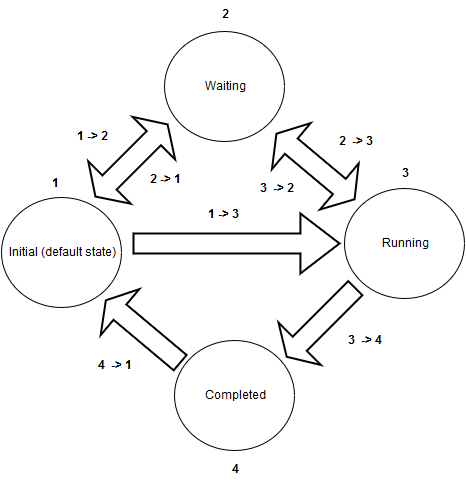

The diagram above was exported from draw.io. Its source (the exported page's mxGraphModel, read from the mxfile embedded in the PNG):
<mxGraphModel dx="1434" dy="856" grid="1" gridSize="10" guides="1" tooltips="1" connect="1" arrows="1" fold="1" page="1" pageScale="1" pageWidth="826" pageHeight="1169" background="#ffffff" math="0">
  <root>
    <mxCell id="0" />
    <mxCell id="1" parent="0" />
    <mxCell id="2" value="Initial (default state)&lt;br&gt;" style="ellipse;whiteSpace=wrap;html=1;" vertex="1" parent="1">
      <mxGeometry x="107" y="336" width="120" height="110" as="geometry" />
    </mxCell>
    <mxCell id="3" value="Waiting" style="ellipse;whiteSpace=wrap;html=1;" vertex="1" parent="1">
      <mxGeometry x="270" y="170" width="120" height="110" as="geometry" />
    </mxCell>
    <mxCell id="4" value="Running" style="ellipse;whiteSpace=wrap;html=1;" vertex="1" parent="1">
      <mxGeometry x="450" y="327" width="120" height="110" as="geometry" />
    </mxCell>
    <mxCell id="5" value="Completed" style="ellipse;whiteSpace=wrap;html=1;" vertex="1" parent="1">
      <mxGeometry x="280" y="479" width="120" height="110" as="geometry" />
    </mxCell>
    <mxCell id="8" value="" style="shape=mxgraph.arrows.slender_two_way_arrow;html=1;verticalLabelPosition=bottom;verticalAlign=top;strokeWidth=2;strokeColor=#000000;rotation=40;" vertex="1" parent="1">
      <mxGeometry x="370" y="275" width="102" height="60" as="geometry" />
    </mxCell>
    <mxCell id="9" value="" style="shape=mxgraph.arrows.slender_left_arrow;html=1;verticalLabelPosition=bottom;verticalAlign=top;strokeWidth=2;strokeColor=#000000;rotation=180;" vertex="1" parent="1">
      <mxGeometry x="239" y="352" width="206" height="60" as="geometry" />
    </mxCell>
    <mxCell id="11" value="" style="shape=mxgraph.arrows.slender_left_arrow;html=1;verticalLabelPosition=bottom;verticalAlign=top;strokeWidth=2;strokeColor=#000000;rotation=-45;" vertex="1" parent="1">
      <mxGeometry x="378" y="431" width="97" height="60" as="geometry" />
    </mxCell>
    <mxCell id="12" value="2" style="text;html=1;align=center;fontStyle=1;verticalAlign=middle;spacingLeft=3;spacingRight=3;strokeColor=none;rotatable=0;points=[[0,0.5],[1,0.5]];portConstraint=eastwest;" vertex="1" parent="1">
      <mxGeometry x="290" y="140" width="80" height="26" as="geometry" />
    </mxCell>
    <mxCell id="13" value="1" style="text;html=1;align=center;fontStyle=1;verticalAlign=middle;spacingLeft=3;spacingRight=3;strokeColor=none;rotatable=0;points=[[0,0.5],[1,0.5]];portConstraint=eastwest;" vertex="1" parent="1">
      <mxGeometry x="120" y="309" width="80" height="26" as="geometry" />
    </mxCell>
    <mxCell id="15" value="3" style="text;html=1;align=center;fontStyle=1;verticalAlign=middle;spacingLeft=3;spacingRight=3;strokeColor=none;rotatable=0;points=[[0,0.5],[1,0.5]];portConstraint=eastwest;" vertex="1" parent="1">
      <mxGeometry x="470" y="299" width="80" height="26" as="geometry" />
    </mxCell>
    <mxCell id="17" value="4" style="text;html=1;align=center;fontStyle=1;verticalAlign=middle;spacingLeft=3;spacingRight=3;strokeColor=none;rotatable=0;points=[[0,0.5],[1,0.5]];portConstraint=eastwest;" vertex="1" parent="1">
      <mxGeometry x="300" y="595" width="80" height="26" as="geometry" />
    </mxCell>
    <mxCell id="18" value="" style="shape=mxgraph.arrows.slender_left_arrow;html=1;verticalLabelPosition=bottom;verticalAlign=top;strokeWidth=2;strokeColor=#000000;rotation=40;" vertex="1" parent="1">
      <mxGeometry x="200" y="440" width="97" height="60" as="geometry" />
    </mxCell>
    <mxCell id="19" value="1 -&amp;gt; 2 &lt;br&gt;" style="text;html=1;align=center;fontStyle=1;verticalAlign=middle;spacingLeft=3;spacingRight=3;strokeColor=none;rotatable=0;points=[[0,0.5],[1,0.5]];portConstraint=eastwest;" vertex="1" parent="1">
      <mxGeometry x="157" y="262" width="80" height="26" as="geometry" />
    </mxCell>
    <mxCell id="22" value="1 -&amp;gt; 3 " style="text;html=1;align=center;fontStyle=1;verticalAlign=middle;spacingLeft=3;spacingRight=3;strokeColor=none;rotatable=0;points=[[0,0.5],[1,0.5]];portConstraint=eastwest;" vertex="1" parent="1">
      <mxGeometry x="288" y="340" width="80" height="26" as="geometry" />
    </mxCell>
    <mxCell id="23" value="2&amp;nbsp; -&amp;gt; 3 " style="text;html=1;align=center;fontStyle=1;verticalAlign=middle;spacingLeft=3;spacingRight=3;strokeColor=none;rotatable=0;points=[[0,0.5],[1,0.5]];portConstraint=eastwest;" vertex="1" parent="1">
      <mxGeometry x="421" y="267" width="80" height="26" as="geometry" />
    </mxCell>
    <mxCell id="24" value="3&amp;nbsp; -&amp;gt; 2 " style="text;html=1;align=center;fontStyle=1;verticalAlign=middle;spacingLeft=3;spacingRight=3;strokeColor=none;rotatable=0;points=[[0,0.5],[1,0.5]];portConstraint=eastwest;" vertex="1" parent="1">
      <mxGeometry x="342" y="314" width="80" height="26" as="geometry" />
    </mxCell>
    <mxCell id="25" value="3&amp;nbsp; -&amp;gt; 4 " style="text;html=1;align=center;fontStyle=1;verticalAlign=middle;spacingLeft=3;spacingRight=3;strokeColor=none;rotatable=0;points=[[0,0.5],[1,0.5]];portConstraint=eastwest;" vertex="1" parent="1">
      <mxGeometry x="430" y="466" width="80" height="26" as="geometry" />
    </mxCell>
    <mxCell id="26" value="4&amp;nbsp; -&amp;gt; 1 " style="text;html=1;align=center;fontStyle=1;verticalAlign=middle;spacingLeft=3;spacingRight=3;strokeColor=none;rotatable=0;points=[[0,0.5],[1,0.5]];portConstraint=eastwest;" vertex="1" parent="1">
      <mxGeometry x="180" y="491" width="80" height="26" as="geometry" />
    </mxCell>
    <mxCell id="27" value="" style="shape=mxgraph.arrows.slender_two_way_arrow;html=1;verticalLabelPosition=bottom;verticalAlign=top;strokeWidth=2;strokeColor=#000000;rotation=135;" vertex="1" parent="1">
      <mxGeometry x="186" y="269" width="102" height="60" as="geometry" />
    </mxCell>
    <mxCell id="28" value="2 -&amp;gt; 1 " style="text;html=1;align=center;fontStyle=1;verticalAlign=middle;spacingLeft=3;spacingRight=3;strokeColor=none;rotatable=0;points=[[0,0.5],[1,0.5]];portConstraint=eastwest;" vertex="1" parent="1">
      <mxGeometry x="230" y="305" width="80" height="26" as="geometry" />
    </mxCell>
  </root>
</mxGraphModel>